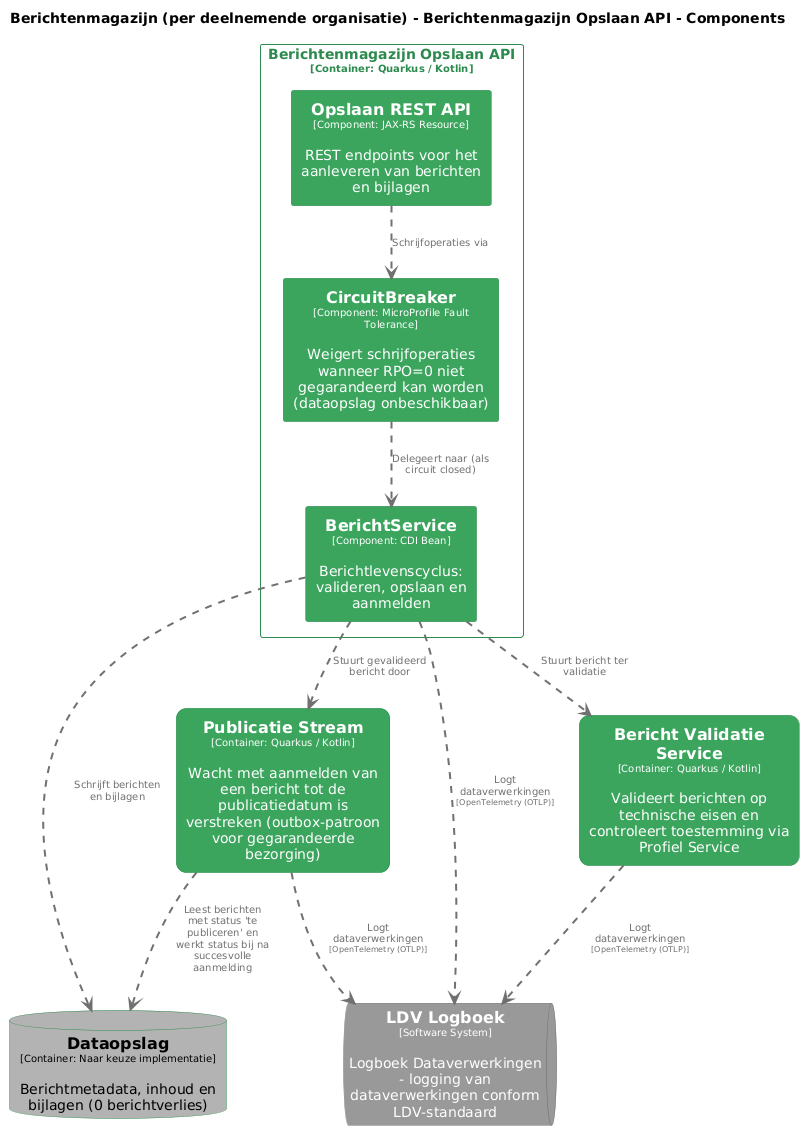

The diagram above was rendered by PlantUML. Its source (embedded in the PNG):
@startuml
set separator none
title Berichtenmagazijn (per deelnemende organisatie) - Berichtenmagazijn Opslaan API - Components

top to bottom direction
skinparam ranksep 60
skinparam nodesep 30

skinparam {
  arrowFontSize 10
  defaultTextAlignment center
  wrapWidth 200
  maxMessageSize 100
}

hide stereotype

skinparam rectangle<<Berichtenmagazijnperdeelnemendeorganisatie.BerichtValidatieService>> {
  BackgroundColor #3ba55d
  FontColor #ffffff
  BorderColor #2d8a4e
  roundCorner 20
  shadowing false
}
skinparam rectangle<<Berichtenmagazijnperdeelnemendeorganisatie.BerichtenmagazijnOpslaanAPI.BerichtService>> {
  BackgroundColor #3ba55d
  FontColor #ffffff
  BorderColor #2d8a4e
  shadowing false
}
skinparam rectangle<<Berichtenmagazijnperdeelnemendeorganisatie.BerichtenmagazijnOpslaanAPI.CircuitBreaker>> {
  BackgroundColor #3ba55d
  FontColor #ffffff
  BorderColor #2d8a4e
  shadowing false
}
skinparam database<<Berichtenmagazijnperdeelnemendeorganisatie.Dataopslag>> {
  BackgroundColor #b3b3b3
  FontColor #000000
  BorderColor #2d8a4e
  shadowing false
}
skinparam queue<<LDVLogboek>> {
  BackgroundColor #999999
  FontColor #ffffff
  BorderColor #6b6b6b
  shadowing false
}
skinparam rectangle<<Berichtenmagazijnperdeelnemendeorganisatie.BerichtenmagazijnOpslaanAPI.OpslaanRESTAPI>> {
  BackgroundColor #3ba55d
  FontColor #ffffff
  BorderColor #2d8a4e
  shadowing false
}
skinparam rectangle<<Berichtenmagazijnperdeelnemendeorganisatie.PublicatieStream>> {
  BackgroundColor #3ba55d
  FontColor #ffffff
  BorderColor #2d8a4e
  roundCorner 20
  shadowing false
}
skinparam rectangle<<Berichtenmagazijnperdeelnemendeorganisatie.BerichtenmagazijnOpslaanAPI>> {
  BorderColor #2d8a4e
  FontColor #2d8a4e
  shadowing false
}

database "==Dataopslag\n<size:10>[Container: Naar keuze implementatie]</size>\n\nBerichtmetadata, inhoud en bijlagen (0 berichtverlies)" <<Berichtenmagazijnperdeelnemendeorganisatie.Dataopslag>> as Berichtenmagazijnperdeelnemendeorganisatie.Dataopslag
rectangle "==Bericht Validatie Service\n<size:10>[Container: Quarkus / Kotlin]</size>\n\nValideert berichten op technische eisen en controleert toestemming via Profiel Service" <<Berichtenmagazijnperdeelnemendeorganisatie.BerichtValidatieService>> as Berichtenmagazijnperdeelnemendeorganisatie.BerichtValidatieService
rectangle "==Publicatie Stream\n<size:10>[Container: Quarkus / Kotlin]</size>\n\nWacht met aanmelden van een bericht tot de publicatiedatum is verstreken (outbox-patroon voor gegarandeerde bezorging)" <<Berichtenmagazijnperdeelnemendeorganisatie.PublicatieStream>> as Berichtenmagazijnperdeelnemendeorganisatie.PublicatieStream
queue "==LDV Logboek\n<size:10>[Software System]</size>\n\nLogboek Dataverwerkingen - logging van dataverwerkingen conform LDV-standaard" <<LDVLogboek>> as LDVLogboek

rectangle "Berichtenmagazijn Opslaan API\n<size:10>[Container: Quarkus / Kotlin]</size>" <<Berichtenmagazijnperdeelnemendeorganisatie.BerichtenmagazijnOpslaanAPI>> {
  rectangle "==Opslaan REST API\n<size:10>[Component: JAX-RS Resource]</size>\n\nREST endpoints voor het aanleveren van berichten en bijlagen" <<Berichtenmagazijnperdeelnemendeorganisatie.BerichtenmagazijnOpslaanAPI.OpslaanRESTAPI>> as Berichtenmagazijnperdeelnemendeorganisatie.BerichtenmagazijnOpslaanAPI.OpslaanRESTAPI
  rectangle "==CircuitBreaker\n<size:10>[Component: MicroProfile Fault Tolerance]</size>\n\nWeigert schrijfoperaties wanneer RPO=0 niet gegarandeerd kan worden (dataopslag onbeschikbaar)" <<Berichtenmagazijnperdeelnemendeorganisatie.BerichtenmagazijnOpslaanAPI.CircuitBreaker>> as Berichtenmagazijnperdeelnemendeorganisatie.BerichtenmagazijnOpslaanAPI.CircuitBreaker
  rectangle "==BerichtService\n<size:10>[Component: CDI Bean]</size>\n\nBerichtlevenscyclus: valideren, opslaan en aanmelden" <<Berichtenmagazijnperdeelnemendeorganisatie.BerichtenmagazijnOpslaanAPI.BerichtService>> as Berichtenmagazijnperdeelnemendeorganisatie.BerichtenmagazijnOpslaanAPI.BerichtService
}

Berichtenmagazijnperdeelnemendeorganisatie.BerichtenmagazijnOpslaanAPI.BerichtService .[#707070,thickness=2].> LDVLogboek : "<color:#707070>Logt dataverwerkingen\n<color:#707070><size:8>[OpenTelemetry (OTLP)]</size>"
Berichtenmagazijnperdeelnemendeorganisatie.BerichtValidatieService .[#707070,thickness=2].> LDVLogboek : "<color:#707070>Logt dataverwerkingen\n<color:#707070><size:8>[OpenTelemetry (OTLP)]</size>"
Berichtenmagazijnperdeelnemendeorganisatie.PublicatieStream .[#707070,thickness=2].> LDVLogboek : "<color:#707070>Logt dataverwerkingen\n<color:#707070><size:8>[OpenTelemetry (OTLP)]</size>"
Berichtenmagazijnperdeelnemendeorganisatie.BerichtenmagazijnOpslaanAPI.OpslaanRESTAPI .[#707070,thickness=2].> Berichtenmagazijnperdeelnemendeorganisatie.BerichtenmagazijnOpslaanAPI.CircuitBreaker : "<color:#707070>Schrijfoperaties via"
Berichtenmagazijnperdeelnemendeorganisatie.BerichtenmagazijnOpslaanAPI.CircuitBreaker .[#707070,thickness=2].> Berichtenmagazijnperdeelnemendeorganisatie.BerichtenmagazijnOpslaanAPI.BerichtService : "<color:#707070>Delegeert naar (als circuit closed)"
Berichtenmagazijnperdeelnemendeorganisatie.BerichtenmagazijnOpslaanAPI.BerichtService .[#707070,thickness=2].> Berichtenmagazijnperdeelnemendeorganisatie.Dataopslag : "<color:#707070>Schrijft berichten en bijlagen"
Berichtenmagazijnperdeelnemendeorganisatie.BerichtenmagazijnOpslaanAPI.BerichtService .[#707070,thickness=2].> Berichtenmagazijnperdeelnemendeorganisatie.BerichtValidatieService : "<color:#707070>Stuurt bericht ter validatie"
Berichtenmagazijnperdeelnemendeorganisatie.BerichtenmagazijnOpslaanAPI.BerichtService .[#707070,thickness=2].> Berichtenmagazijnperdeelnemendeorganisatie.PublicatieStream : "<color:#707070>Stuurt gevalideerd bericht door"
Berichtenmagazijnperdeelnemendeorganisatie.PublicatieStream .[#707070,thickness=2].> Berichtenmagazijnperdeelnemendeorganisatie.Dataopslag : "<color:#707070>Leest berichten met status 'te publiceren' en werkt status bij na succesvolle aanmelding"
@enduml